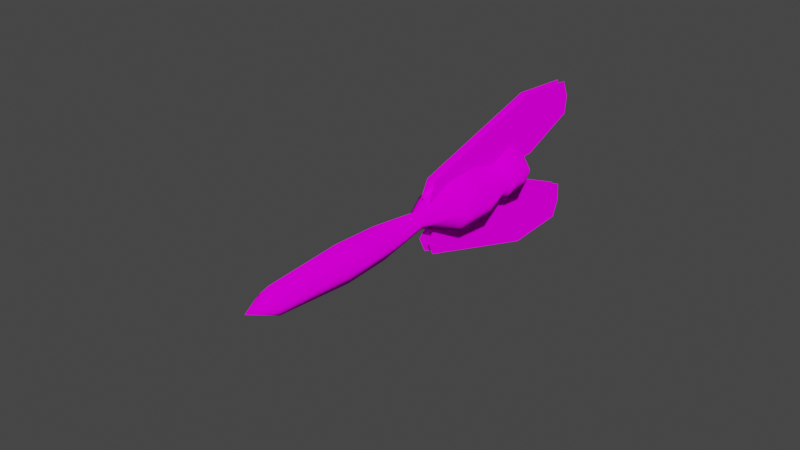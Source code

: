 # Source: Dragonfly.blend  (saved by Blender 3.2.14; exported with 4.5.12 LTS)
import bpy
from mathutils import Matrix  # noqa: F401  (used for matrix-valued properties, if any)

bpy.ops.wm.read_factory_settings(use_empty=True)
scene = bpy.context.scene
scene.name = 'Scene'

# ---- collections
col_collection = bpy.data.collections.new('Collection'); scene.collection.children.link(col_collection)

# ---- images (referenced by path relative to the original .blend; pixels are not part of the script)
import os
ASSET_DIR = os.environ.get("B2B_ASSET_DIR", "")  # directory of the original .blend (textures are referenced by path, not embedded)
HERE = os.path.dirname(os.path.abspath(__file__))  # packed textures are extracted next to this script under _unpacked/

def load_image(name, relpath, width, height, colorspace="sRGB"):
    """Load a texture the original file referenced (path relative to the .blend, or extracted next to this script)."""
    p = next((c for c in (os.path.join(HERE, relpath), os.path.join(ASSET_DIR, relpath)) if relpath and os.path.exists(c)), "")
    if p:
        img = bpy.data.images.load(p, check_existing=True)
        img.name = name
    else:  # same state as the original file: an image datablock whose file is absent (Cycles renders it pink)
        img = bpy.data.images.new(name, width, height)
        img.source = "FILE"
        img.filepath = "//" + (relpath or name)
    img.colorspace_settings.name = colorspace
    return img
img_colorsheet_v2_png = load_image('ColorSheet_V2.png', 'Textures/ColorSheet_V2.png', 1024, 1024, 'sRGB')

# ---- materials (node trees are filled in below, after node groups)
mat_basematerial = bpy.data.materials.new('BaseMaterial')
mat_basematerial.use_transparent_shadow = False

# ---- material node trees
mat_basematerial.use_nodes = True; mat_basematerial.node_tree.nodes.clear()
_N = mat_basematerial.node_tree.nodes; _L = mat_basematerial.node_tree.links
n0 = _N.new('ShaderNodeOutputMaterial'); n0.name = 'Material Output'; n0.location = (300, 300)
n1 = _N.new('ShaderNodeBsdfDiffuse'); n1.name = 'Diffuse BSDF'; n1.location = (10, 300)
n1.inputs[1].default_value = 0.5
n2 = _N.new('ShaderNodeTexImage'); n2.name = 'Image Texture'; n2.location = (-280, 260)
n2.image = img_colorsheet_v2_png
_L.new(n1.outputs[0], n0.inputs[0])
_L.new(n2.outputs[0], n1.inputs[0])
n0.is_active_output = True

# ---- world
world_world = bpy.data.worlds.new('World'); scene.world = world_world
world_world.use_nodes = True; world_world.node_tree.nodes.clear()
_N = world_world.node_tree.nodes; _L = world_world.node_tree.links
n0 = _N.new('ShaderNodeOutputWorld'); n0.name = 'World Output'; n0.location = (300, 300)
n1 = _N.new('ShaderNodeBackground'); n1.name = 'Background'; n1.location = (10, 300)
n1.inputs[0].default_value = (0.05088, 0.05088, 0.05088, 1.0)
_L.new(n1.outputs[0], n0.inputs[0])
n0.is_active_output = True
world_world.color = (0.05088, 0.05088, 0.05088)
world_world.use_sun_shadow = False
world_world.sun_shadow_jitter_overblur = 0.0

# ---- meshes
me_cylinder = bpy.data.meshes.new('Cylinder')
me_cylinder.from_pydata([(-1.157e-08, 2.532, 4.627e-08), (-6.623e-09, -6.133, -6.181e-08), (0.0, 1.963, 0.5203), (0.2884, 2.094, 0.6019), (0.5907, 2.044, 0.1969), (0.4177, 1.963, -0.4177), (-0.4177, 1.963, -0.4177), (-0.5907, 2.044, 0.1969), (-0.2884, 2.094, 0.6019), (0.1305, 2.231, 0.3095), (0.4378, 2.313, 1.451e-08), (0.3095, 2.313, -0.3095), (-0.3095, 2.313, -0.3095), (-0.4378, 2.313, 6.67e-08), (-0.1305, 2.231, 0.3095), (0.0, 2.102, 0.4378), (-1.009e-08, 1.469, 0.5638), (0.5638, 1.469, 2.886e-09), (0.3987, 1.469, -0.3987), (-0.3987, 1.469, -0.3987), (-0.5638, 1.469, 7.01e-08), (-6.517e-09, 0.5542, 0.7085), (0.7085, 0.5542, -2.049e-08), (0.501, 0.5542, -0.501), (-0.501, 0.5542, -0.501), (-0.7085, 0.5542, 6.397e-08), (-1.77e-08, -1.273, 0.2083), (0.2083, -1.273, 5.68e-09), (0.1473, -1.273, -0.1473), (-0.1473, -1.273, -0.1473), (-0.2083, -1.273, 3.051e-08), (0.6596, -0.3592, -1.943e-08), (0.4664, -0.3592, -0.4664), (-0.4664, -0.3592, -0.4664), (-0.6596, -0.3592, 5.92e-08), (-1.128e-08, -0.3592, 0.6596), (0.5068, 1.253, 4.577e-10), (0.3584, 1.253, -0.3584), (-0.3584, 1.253, -0.3584), (-0.5068, 1.253, 6.088e-08), (-2.985e-09, 1.253, 0.5068), (-1.341e-08, -3.72, 0.4379), (0.4379, -3.72, -5.301e-08), (0.3096, -3.72, -0.3096), (-0.3096, -3.72, -0.3096), (-0.4379, -3.72, -8.148e-10), (0.3921, -2.632, -4.049e-08), (0.2772, -2.632, -0.2772), (-0.2772, -2.632, -0.2772), (-0.3921, -2.632, 6.244e-09), (-1.305e-08, -2.632, 0.3921), (-9.458e-09, -5.496, 0.3226), (0.3226, -5.496, -6.436e-08), (0.2281, -5.496, -0.2281), (-0.2281, -5.496, -0.2281), (-0.3226, -5.496, -2.591e-08)], [], [(2, 16, 17, 4, 3), (52, 1, 53), (5, 18, 19, 6), (54, 1, 55), (1, 52, 51), (15, 2, 3), (8, 14, 7), (12, 6, 7, 13), (37, 38, 19, 18), (10, 4, 5, 11), (13, 7, 14), (9, 15, 3), (0, 15, 9), (0, 9, 10), (0, 10, 11), (1, 51, 55), (0, 12, 13), (0, 13, 14), (0, 14, 15), (40, 36, 17, 16), (6, 19, 20, 7), (11, 5, 6, 12), (4, 17, 18, 5), (7, 20, 16, 2, 8), (41, 51, 52, 42), (38, 24, 25, 39), (43, 53, 54, 44), (36, 22, 23, 37), (39, 25, 21, 40), (40, 21, 22, 36), (33, 29, 30, 34), (37, 23, 24, 38), (31, 27, 28, 32), (34, 30, 26, 35), (34, 35, 21, 25), (22, 31, 32, 23), (47, 48, 29, 28), (24, 33, 34, 25), (50, 46, 27, 26), (39, 40, 16, 20), (17, 36, 37, 18), (32, 33, 24, 23), (19, 38, 39, 20), (35, 31, 22, 21), (48, 44, 45, 49), (11, 12, 0), (46, 42, 43, 47), (49, 45, 41, 50), (49, 50, 26, 30), (27, 46, 47, 28), (32, 28, 29, 33), (29, 48, 49, 30), (35, 26, 27, 31), (50, 41, 42, 46), (44, 54, 55, 45), (47, 43, 44, 48), (42, 52, 53, 43), (45, 55, 51, 41), (15, 8, 2), (14, 8, 15), (4, 9, 3), (10, 9, 4), (1, 54, 53)])
me_cylinder.polygons.foreach_set('use_smooth', [True] * 63)
_uv = me_cylinder.uv_layers.new(name='UVMap')
_uv.uv.foreach_set('vector', [0.1723, 0.9853, 0.1723, 0.9853, 0.1723, 0.9853, 0.1723, 0.9853, 0.1723, 0.9853, 0.1723, 0.9853, 0.1723, 0.9853, 0.1723, 0.9853, 0.1723, 0.9853, 0.1723, 0.9853, 0.1723, 0.9853, 0.1723, 0.9853, 0.1723, 0.9853, 0.1723, 0.9853, 0.1723, 0.9853, 0.174, 0.9561, 0.174, 0.9561, 0.1723, 0.9853, 0.1723, 0.9853, 0.1723, 0.9853, 0.1723, 0.9853, 0.1443, 0.8968, 0.1443, 0.8968, 0.1443, 0.8968, 0.1723, 0.9853, 0.1723, 0.9853, 0.1723, 0.9853, 0.1723, 0.9853, 0.174, 0.9561, 0.174, 0.9561, 0.174, 0.9561, 0.174, 0.9561, 0.1723, 0.9853, 0.1723, 0.9853, 0.1723, 0.9853, 0.1723, 0.9853, 0.1443, 0.8968, 0.1443, 0.8968, 0.1443, 0.8968, 0.1723, 0.9853, 0.1723, 0.9853, 0.1723, 0.9853, 0.1723, 0.9853, 0.1723, 0.9853, 0.1723, 0.9853, 0.1723, 0.9853, 0.1723, 0.9853, 0.1723, 0.9853, 0.1723, 0.9853, 0.1723, 0.9853, 0.1723, 0.9853, 0.1723, 0.9853, 0.1723, 0.9853, 0.174, 0.9561, 0.1723, 0.9853, 0.1723, 0.9853, 0.1723, 0.9853, 0.1723, 0.9853, 0.1723, 0.9853, 0.1723, 0.9853, 0.1723, 0.9853, 0.1723, 0.9853, 0.1723, 0.9853, 0.174, 0.9561, 0.174, 0.9561, 0.174, 0.9561, 0.174, 0.9561, 0.1723, 0.9853, 0.1723, 0.9853, 0.1723, 0.9853, 0.1723, 0.9853, 0.1723, 0.9853, 0.1723, 0.9853, 0.1723, 0.9853, 0.1723, 0.9853, 0.1723, 0.9853, 0.1723, 0.9853, 0.1723, 0.9853, 0.1723, 0.9853, 0.1723, 0.9853, 0.1723, 0.9853, 0.1723, 0.9853, 0.1723, 0.9853, 0.1723, 0.9853, 0.1723, 0.9853, 0.1723, 0.9853, 0.174, 0.9561, 0.174, 0.9561, 0.1723, 0.9853, 0.1723, 0.9853, 0.1723, 0.9853, 0.1723, 0.9853, 0.1723, 0.9853, 0.1723, 0.9853, 0.1723, 0.9853, 0.1723, 0.9853, 0.1723, 0.9853, 0.1723, 0.9853, 0.1723, 0.9853, 0.1723, 0.9853, 0.1723, 0.9853, 0.1723, 0.9853, 0.1723, 0.9853, 0.1723, 0.9853, 0.1723, 0.9853, 0.1723, 0.9853, 0.1723, 0.9853, 0.1723, 0.9853, 0.1723, 0.9853, 0.1723, 0.9853, 0.1723, 0.9853, 0.1723, 0.9853, 0.1723, 0.9853, 0.1723, 0.9853, 0.1723, 0.9853, 0.1723, 0.9853, 0.1723, 0.9853, 0.1723, 0.9853, 0.1723, 0.9853, 0.1723, 0.9853, 0.1723, 0.9853, 0.1723, 0.9853, 0.1723, 0.9853, 0.1723, 0.9853, 0.1723, 0.9853, 0.1723, 0.9853, 0.1723, 0.9853, 0.1723, 0.9853, 0.1723, 0.9853, 0.1723, 0.9853, 0.1723, 0.9853, 0.1723, 0.9853, 0.1723, 0.9853, 0.1723, 0.9853, 0.1723, 0.9853, 0.1723, 0.9853, 0.1723, 0.9853, 0.1723, 0.9853, 0.1723, 0.9853, 0.1723, 0.9853, 0.1723, 0.9853, 0.174, 0.9561, 0.174, 0.9561, 0.1723, 0.9853, 0.174, 0.9561, 0.174, 0.9561, 0.174, 0.9561, 0.174, 0.9561, 0.174, 0.9561, 0.174, 0.9561, 0.174, 0.9561, 0.174, 0.9561, 0.1723, 0.9853, 0.1723, 0.9853, 0.1723, 0.9853, 0.1723, 0.9853, 0.174, 0.9561, 0.174, 0.9561, 0.174, 0.9561, 0.174, 0.9561, 0.1723, 0.9853, 0.1723, 0.9853, 0.1723, 0.9853, 0.1723, 0.9853, 0.1723, 0.9853, 0.1723, 0.9853, 0.1723, 0.9853, 0.1723, 0.9853, 0.1723, 0.9853, 0.1723, 0.9853, 0.1723, 0.9853, 0.1723, 0.9853, 0.1723, 0.9853, 0.1723, 0.9853, 0.1723, 0.9853, 0.174, 0.9561, 0.174, 0.9561, 0.1723, 0.9853, 0.1723, 0.9853, 0.174, 0.9561, 0.1723, 0.9853, 0.1723, 0.9853, 0.174, 0.9561, 0.1723, 0.9853, 0.1723, 0.9853, 0.1723, 0.9853, 0.1723, 0.9853, 0.1723, 0.9853, 0.1723, 0.9853, 0.1723, 0.9853, 0.1723, 0.9853, 0.1723, 0.9853, 0.1723, 0.9853, 0.1723, 0.9853, 0.1723, 0.9853, 0.1723, 0.9853, 0.1723, 0.9853, 0.1723, 0.9853, 0.1723, 0.9853, 0.1723, 0.9853, 0.1723, 0.9853, 0.174, 0.9561, 0.174, 0.9561, 0.1723, 0.9853, 0.1723, 0.9853, 0.1723, 0.9853, 0.1723, 0.9853, 0.1723, 0.9853, 0.1723, 0.9853, 0.1723, 0.9853, 0.1723, 0.9853, 0.1723, 0.9853, 0.1723, 0.9853, 0.1723, 0.9853, 0.1723, 0.9853, 0.174, 0.9561, 0.174, 0.9561, 0.1723, 0.9853, 0.1723, 0.9853, 0.1723, 0.9853, 0.1723, 0.9853, 0.1723, 0.9853, 0.1723, 0.9853, 0.1723, 0.9853, 0.1723, 0.9853, 0.1443, 0.8968, 0.1443, 0.8968, 0.1443, 0.8968, 0.1443, 0.8968, 0.1443, 0.8968, 0.1443, 0.8968, 0.1723, 0.9853, 0.1723, 0.9853, 0.1723, 0.9853])
me_cylinder.materials.append(mat_basematerial)
me_cylinder.use_mirror_x = True
me_cylinder.update()
me_circle = bpy.data.meshes.new('Circle')
me_circle.from_pydata([(-2.26e-09, 3.04, 2.148e-08), (5.695e-09, 4.887, 2.148e-08), (-0.4231, 4.778, 2.148e-08), (-0.7603, 3.286, 2.148e-08), (-0.3314, -0.1711, 2.148e-08), (-2.348e-09, -0.4161, 2.148e-08), (0.3314, -0.1711, 2.148e-08), (0.7603, 3.286, 2.148e-08), (0.4231, 4.778, 2.148e-08)], [], [(0, 1, 2), (0, 2, 3), (0, 3, 4), (0, 4, 5), (0, 5, 6), (0, 6, 7), (0, 7, 8), (0, 8, 1)])
me_circle.polygons.foreach_set('use_smooth', [True] * 8)
_uv = me_circle.uv_layers.new(name='UVMap')
_uv.uv.foreach_set('vector', [0.07968, 0.8931, 0.07968, 0.8931, 0.07968, 0.8931, 0.07968, 0.8931, 0.07968, 0.8931, 0.07968, 0.8931, 0.07968, 0.8931, 0.07968, 0.8931, 0.07968, 0.8931, 0.07968, 0.8931, 0.07968, 0.8931, 0.07968, 0.8931, 0.07968, 0.8931, 0.07968, 0.8931, 0.07968, 0.8931, 0.07968, 0.8931, 0.07968, 0.8931, 0.07968, 0.8931, 0.07968, 0.8931, 0.07968, 0.8931, 0.07968, 0.8931, 0.07968, 0.8931, 0.07968, 0.8931, 0.07968, 0.8931])
me_circle.materials.append(mat_basematerial)
me_circle.update()
me_circle_001 = bpy.data.meshes.new('Circle.001')
me_circle_001.from_pydata([(-2.26e-09, 3.04, 2.148e-08), (5.695e-09, 4.887, 2.148e-08), (-0.4231, 4.778, 2.148e-08), (-0.7603, 3.286, 2.148e-08), (-0.3314, -0.1711, 2.148e-08), (-2.348e-09, -0.4161, 2.148e-08), (0.3314, -0.1711, 2.148e-08), (0.7603, 3.286, 2.148e-08), (0.4231, 4.778, 2.148e-08)], [], [(0, 1, 2), (0, 2, 3), (0, 3, 4), (0, 4, 5), (0, 5, 6), (0, 6, 7), (0, 7, 8), (0, 8, 1)])
me_circle_001.polygons.foreach_set('use_smooth', [True] * 8)
_uv = me_circle_001.uv_layers.new(name='UVMap')
_uv.uv.foreach_set('vector', [0.07968, 0.8931, 0.07968, 0.8931, 0.07968, 0.8931, 0.07968, 0.8931, 0.07968, 0.8931, 0.07968, 0.8931, 0.07968, 0.8931, 0.07968, 0.8931, 0.07968, 0.8931, 0.07968, 0.8931, 0.07968, 0.8931, 0.07968, 0.8931, 0.07968, 0.8931, 0.07968, 0.8931, 0.07968, 0.8931, 0.07968, 0.8931, 0.07968, 0.8931, 0.07968, 0.8931, 0.07968, 0.8931, 0.07968, 0.8931, 0.07968, 0.8931, 0.07968, 0.8931, 0.07968, 0.8931, 0.07968, 0.8931])
me_circle_001.materials.append(mat_basematerial)
me_circle_001.update()
me_circle_002 = bpy.data.meshes.new('Circle.002')
me_circle_002.from_pydata([(2.26e-09, -3.04, -2.148e-08), (-5.695e-09, -4.887, -2.148e-08), (0.4231, -4.778, -2.148e-08), (0.7603, -3.286, -2.148e-08), (0.3314, 0.1711, -2.148e-08), (2.348e-09, 0.4161, -2.148e-08), (-0.3314, 0.1711, -2.148e-08), (-0.7603, -3.286, -2.148e-08), (-0.4231, -4.778, -2.148e-08)], [], [(0, 2, 1), (0, 3, 2), (0, 4, 3), (0, 5, 4), (0, 6, 5), (0, 7, 6), (0, 8, 7), (0, 1, 8)])
me_circle_002.polygons.foreach_set('use_smooth', [True] * 8)
_uv = me_circle_002.uv_layers.new(name='UVMap')
_uv.uv.foreach_set('vector', [0.07968, 0.8931, 0.07968, 0.8931, 0.07968, 0.8931, 0.07968, 0.8931, 0.07968, 0.8931, 0.07968, 0.8931, 0.07968, 0.8931, 0.07968, 0.8931, 0.07968, 0.8931, 0.07968, 0.8931, 0.07968, 0.8931, 0.07968, 0.8931, 0.07968, 0.8931, 0.07968, 0.8931, 0.07968, 0.8931, 0.07968, 0.8931, 0.07968, 0.8931, 0.07968, 0.8931, 0.07968, 0.8931, 0.07968, 0.8931, 0.07968, 0.8931, 0.07968, 0.8931, 0.07968, 0.8931, 0.07968, 0.8931])
me_circle_002.materials.append(mat_basematerial)
me_circle_002.update()
me_circle_003 = bpy.data.meshes.new('Circle.003')
me_circle_003.from_pydata([(2.26e-09, -3.04, -2.148e-08), (-5.695e-09, -4.887, -2.148e-08), (0.4231, -4.778, -2.148e-08), (0.7603, -3.286, -2.148e-08), (0.3314, 0.1711, -2.148e-08), (2.348e-09, 0.4161, -2.148e-08), (-0.3314, 0.1711, -2.148e-08), (-0.7603, -3.286, -2.148e-08), (-0.4231, -4.778, -2.148e-08)], [], [(0, 2, 1), (0, 3, 2), (0, 4, 3), (0, 5, 4), (0, 6, 5), (0, 7, 6), (0, 8, 7), (0, 1, 8)])
me_circle_003.polygons.foreach_set('use_smooth', [True] * 8)
_uv = me_circle_003.uv_layers.new(name='UVMap')
_uv.uv.foreach_set('vector', [0.07968, 0.8931, 0.07968, 0.8931, 0.07968, 0.8931, 0.07968, 0.8931, 0.07968, 0.8931, 0.07968, 0.8931, 0.07968, 0.8931, 0.07968, 0.8931, 0.07968, 0.8931, 0.07968, 0.8931, 0.07968, 0.8931, 0.07968, 0.8931, 0.07968, 0.8931, 0.07968, 0.8931, 0.07968, 0.8931, 0.07968, 0.8931, 0.07968, 0.8931, 0.07968, 0.8931, 0.07968, 0.8931, 0.07968, 0.8931, 0.07968, 0.8931, 0.07968, 0.8931, 0.07968, 0.8931, 0.07968, 0.8931])
me_circle_003.materials.append(mat_basematerial)
me_circle_003.update()
arm_armature = bpy.data.armatures.new('Armature')  # bones are not reproduced

# ---- objects
ob_body = bpy.data.objects.new('Body', me_cylinder)
ob_wingr1 = bpy.data.objects.new('WingR1', me_circle)
ob_wingr2 = bpy.data.objects.new('WingR2', me_circle_001)
ob_wings_r = bpy.data.objects.new('Wings.R', None)
ob_wingr1_001 = bpy.data.objects.new('WingR1.001', me_circle_002)
ob_wingr2_001 = bpy.data.objects.new('WingR2.001', me_circle_003)
ob_wings_l = bpy.data.objects.new('Wings.L', None)
ob_armature = bpy.data.objects.new('Armature', arm_armature)

# ---- transforms, parenting, visibility, modifiers, constraints
ob_body.location = (0.0, 0.0, 0.0)
ob_body.use_mesh_mirror_x = True
ob_wingr1.parent = ob_wings_r
ob_wingr1.matrix_parent_inverse = Matrix(((1.0, -0.0, 0.0, -0.2), (-0.0, 1.0, -0.0, 0.0), (0.0, -0.0, 1.0, -0.5239), (-0.0, 0.0, -0.0, 1.0)))
ob_wingr1.location = (0.5745, 0.6483, 0.418)
ob_wingr1.rotation_euler = (0.0, -0.0, -1.391)
ob_wingr2.parent = ob_wings_r
ob_wingr2.matrix_parent_inverse = Matrix(((1.0, -0.0, 0.0, -0.2), (-0.0, 1.0, -0.0, 0.0), (0.0, -0.0, 1.0, -0.5239), (-0.0, 0.0, -0.0, 1.0)))
ob_wingr2.location = (0.6284, -0.4519, 0.418)
ob_wingr2.rotation_euler = (0.0, -0.0, -1.723)
ob_wings_r.parent = ob_armature
ob_wings_r.matrix_parent_inverse = Matrix(((-0.1774, 4.16e-08, -0.9841, 0.5531), (0.9841, 1.892e-07, -0.1774, -1.09), (1.414e-07, -1.0, -5.577e-08, -7.005e-08), (0.0, 0.0, 0.0, 1.0)))
ob_wings_r.location = (0.2, 0.0, 0.5239)
ob_wings_r.rotation_euler = (0.0, 0.1745, 0.0)
ob_wingr1_001.parent = ob_wings_l
ob_wingr1_001.matrix_parent_inverse = Matrix(((1.0, -0.0, 0.0, 0.2), (-0.0, 1.0, -0.0, 0.0), (0.0, -0.0, 1.0, -0.5239), (-0.0, 0.0, -0.0, 1.0)))
ob_wingr1_001.location = (-0.5745, 0.6483, 0.418)
ob_wingr1_001.rotation_euler = (-0.0, -3.142, -1.75)
ob_wingr2_001.parent = ob_wings_l
ob_wingr2_001.matrix_parent_inverse = Matrix(((1.0, -0.0, 0.0, 0.2), (-0.0, 1.0, -0.0, 0.0), (0.0, -0.0, 1.0, -0.5239), (-0.0, 0.0, -0.0, 1.0)))
ob_wingr2_001.location = (-0.6284, -0.4519, 0.418)
ob_wingr2_001.rotation_euler = (-0.0, -3.142, -1.419)
ob_wings_l.parent = ob_armature
ob_wings_l.matrix_parent_inverse = Matrix(((-0.1774, -1.497e-06, 0.9841, -0.5531), (-0.9841, 1.79e-07, -0.1774, -1.09), (1.124e-07, -1.0, -1.464e-06, 7.212e-07), (0.0, 0.0, 0.0, 1.0)))
ob_wings_l.location = (-0.2, 0.0, 0.5239)
ob_wings_l.rotation_euler = (0.0, -0.1745, 0.0)
ob_armature.location = (0.0, 0.0, 0.0)
ob_armature.show_in_front = True

# ---- collection membership
col_collection.objects.link(ob_body)
col_collection.objects.link(ob_wingr1)
col_collection.objects.link(ob_wingr2)
col_collection.objects.link(ob_wings_r)
col_collection.objects.link(ob_wingr1_001)
col_collection.objects.link(ob_wingr2_001)
col_collection.objects.link(ob_wings_l)
col_collection.objects.link(ob_armature)

# ---- scene / render settings (as saved in the file)
scene.frame_start = 1; scene.frame_end = 2; scene.frame_set(1)
scene.render.engine = 'BLENDER_EEVEE_NEXT'
scene.cycles.sampling_pattern = 'TABULATED_SOBOL'
scene.cycles.use_light_tree = False
scene.view_settings.view_transform = 'Filmic'
bpy.context.view_layer.update()

# ---- added for rendering (the .blend has no active camera and no usable light): camera, sun
cam_auto = bpy.data.cameras.new('AutoCamera')
cam_auto.lens = 50.0
cam_auto.sensor_width = 36.0
cam_auto.clip_end = 1000.0
ob_auto_camera = bpy.data.objects.new('AutoCamera', cam_auto)
scene.collection.objects.link(ob_auto_camera)
ob_auto_camera.location = (12.968, -17.362, 10.4719)
ob_auto_camera.rotation_euler = (1.09748, -7.21219e-08, 0.694738)
scene.camera = ob_auto_camera
light_auto_sun = bpy.data.lights.new('AutoSun', 'SUN')
light_auto_sun.energy = 3.0
light_auto_sun.angle = 0.0523599
ob_auto_sun = bpy.data.objects.new('AutoSun', light_auto_sun)
scene.collection.objects.link(ob_auto_sun)
ob_auto_sun.rotation_euler = (0.872665, 0.174533, 0.523599)
bpy.context.view_layer.update()
